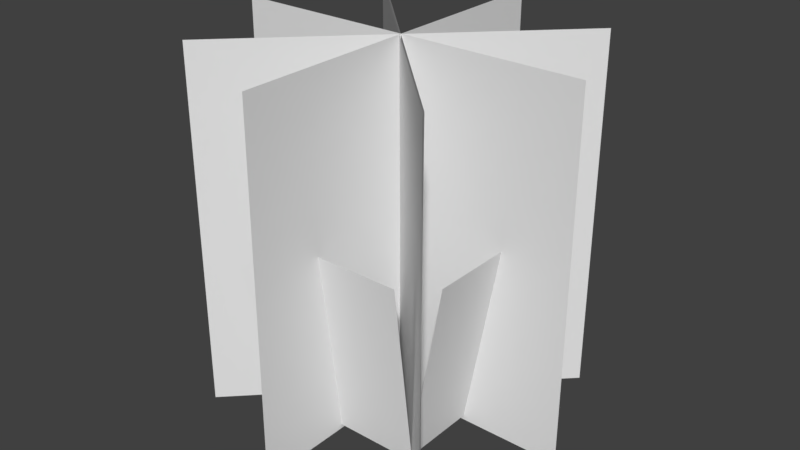# Source: bush04.blend  (saved by Blender 2.79.0; exported with 4.5.12 LTS)
import bpy
from mathutils import Matrix  # noqa: F401  (used for matrix-valued properties, if any)

bpy.ops.wm.read_factory_settings(use_empty=True)
scene = bpy.context.scene
scene.name = 'Scene'

# ---- collections
col_collection_1 = bpy.data.collections.new('Collection 1'); scene.collection.children.link(col_collection_1)

# ---- materials (node trees are filled in below, after node groups)
mat_material_001 = bpy.data.materials.new('Material.001')
mat_material_001.alpha_threshold = 0.0
mat_material_001.use_transparent_shadow = False
mat_material_001.roughness = 0.5

# ---- material node trees

# ---- world
world_world = bpy.data.worlds.new('World'); scene.world = world_world
world_world.color = (0.05088, 0.05088, 0.05088)
world_world.use_sun_shadow = False
world_world.sun_shadow_jitter_overblur = 0.0
world_world.cycles.sampling_method = 'MANUAL'

# ---- meshes
me_plane_008 = bpy.data.meshes.new('Plane.008')
me_plane_008.from_pydata([(-1.0, -1.0, 0.0), (1.0, -1.0, 0.0), (-1.0, 1.0, 0.0), (1.0, 1.0, 0.0)], [], [(0, 1, 3, 2)])
_uv = me_plane_008.uv_layers.new(name='UVMap')
_uv.uv.foreach_set('vector', [0.0001, 9.998e-05, 0.9999, 9.998e-05, 0.9999, 0.9999, 9.998e-05, 0.9999])
me_plane_008.materials.append(mat_material_001)
me_plane_008.use_remesh_preserve_volume = False
me_plane_008.use_remesh_preserve_attributes = False
me_plane_008.use_mirror_vertex_groups = False
me_plane_008.update()
me_plane_007 = bpy.data.meshes.new('Plane.007')
me_plane_007.from_pydata([(-1.0, -1.0, 0.0), (1.0, -1.0, 0.0), (-1.0, 1.0, 0.0), (1.0, 1.0, 0.0)], [], [(0, 1, 3, 2)])
_uv = me_plane_007.uv_layers.new(name='UVMap')
_uv.uv.foreach_set('vector', [0.0001, 9.998e-05, 0.9999, 9.998e-05, 0.9999, 0.9999, 9.998e-05, 0.9999])
me_plane_007.materials.append(mat_material_001)
me_plane_007.use_remesh_preserve_volume = False
me_plane_007.use_remesh_preserve_attributes = False
me_plane_007.use_mirror_vertex_groups = False
me_plane_007.update()
me_plane_006 = bpy.data.meshes.new('Plane.006')
me_plane_006.from_pydata([(-1.0, -1.0, 0.0), (1.0, -1.0, 0.0), (-1.0, 1.0, 0.0), (1.0, 1.0, 0.0)], [], [(0, 1, 3, 2)])
_uv = me_plane_006.uv_layers.new(name='UVMap')
_uv.uv.foreach_set('vector', [0.0001, 9.998e-05, 0.9999, 9.998e-05, 0.9999, 0.9999, 9.998e-05, 0.9999])
me_plane_006.materials.append(mat_material_001)
me_plane_006.use_remesh_preserve_volume = False
me_plane_006.use_remesh_preserve_attributes = False
me_plane_006.use_mirror_vertex_groups = False
me_plane_006.update()
me_plane_005 = bpy.data.meshes.new('Plane.005')
me_plane_005.from_pydata([(-1.0, -1.0, 0.0), (1.0, -1.0, 0.0), (-1.0, 1.0, 0.0), (1.0, 1.0, 0.0)], [], [(0, 1, 3, 2)])
_uv = me_plane_005.uv_layers.new(name='UVMap')
_uv.uv.foreach_set('vector', [0.0001, 9.998e-05, 0.9999, 9.998e-05, 0.9999, 0.9999, 9.998e-05, 0.9999])
me_plane_005.materials.append(mat_material_001)
me_plane_005.use_remesh_preserve_volume = False
me_plane_005.use_remesh_preserve_attributes = False
me_plane_005.use_mirror_vertex_groups = False
me_plane_005.update()
me_plane_004 = bpy.data.meshes.new('Plane.004')
me_plane_004.from_pydata([(-1.0, -1.0, 0.0), (1.0, -1.0, 0.0), (-1.0, 1.0, 0.0), (1.0, 1.0, 0.0)], [], [(0, 1, 3, 2)])
_uv = me_plane_004.uv_layers.new(name='UVMap')
_uv.uv.foreach_set('vector', [0.0001, 9.998e-05, 0.9999, 9.998e-05, 0.9999, 0.9999, 9.998e-05, 0.9999])
me_plane_004.materials.append(mat_material_001)
me_plane_004.use_remesh_preserve_volume = False
me_plane_004.use_remesh_preserve_attributes = False
me_plane_004.use_mirror_vertex_groups = False
me_plane_004.update()
me_plane_003 = bpy.data.meshes.new('Plane.003')
me_plane_003.from_pydata([(-1.0, -1.0, 0.0), (1.0, -1.0, 0.0), (-1.0, 1.0, 0.0), (1.0, 1.0, 0.0)], [], [(0, 1, 3, 2)])
_uv = me_plane_003.uv_layers.new(name='UVMap')
_uv.uv.foreach_set('vector', [0.0001, 9.998e-05, 0.9999, 9.998e-05, 0.9999, 0.9999, 9.998e-05, 0.9999])
me_plane_003.materials.append(mat_material_001)
me_plane_003.use_remesh_preserve_volume = False
me_plane_003.use_remesh_preserve_attributes = False
me_plane_003.use_mirror_vertex_groups = False
me_plane_003.update()
me_plane_002 = bpy.data.meshes.new('Plane.002')
me_plane_002.from_pydata([(-1.0, -1.0, 0.0), (1.0, -1.0, 0.0), (-1.0, 1.0, 0.0), (1.0, 1.0, 0.0)], [], [(0, 1, 3, 2)])
_uv = me_plane_002.uv_layers.new(name='UVMap')
_uv.uv.foreach_set('vector', [0.0001, 9.998e-05, 0.9999, 9.998e-05, 0.9999, 0.9999, 9.998e-05, 0.9999])
me_plane_002.materials.append(mat_material_001)
me_plane_002.use_remesh_preserve_volume = False
me_plane_002.use_remesh_preserve_attributes = False
me_plane_002.use_mirror_vertex_groups = False
me_plane_002.update()
me_plane_001 = bpy.data.meshes.new('Plane.001')
me_plane_001.from_pydata([(-1.0, -1.0, 0.0), (1.0, -1.0, 0.0), (-1.0, 1.0, 0.0), (1.0, 1.0, 0.0)], [], [(0, 1, 3, 2)])
_uv = me_plane_001.uv_layers.new(name='UVMap')
_uv.uv.foreach_set('vector', [0.0001, 9.998e-05, 0.9999, 9.998e-05, 0.9999, 0.9999, 9.998e-05, 0.9999])
me_plane_001.materials.append(mat_material_001)
me_plane_001.use_remesh_preserve_volume = False
me_plane_001.use_remesh_preserve_attributes = False
me_plane_001.use_mirror_vertex_groups = False
me_plane_001.update()
me_plane = bpy.data.meshes.new('Plane')
me_plane.from_pydata([(-1.0, -1.0, 0.0), (1.0, -1.0, 0.0), (-1.0, 1.0, 0.0), (1.0, 1.0, 0.0)], [], [(0, 1, 3, 2)])
_uv = me_plane.uv_layers.new(name='UVMap')
_uv.uv.foreach_set('vector', [0.0001, 9.998e-05, 0.9999, 9.998e-05, 0.9999, 0.9999, 9.998e-05, 0.9999])
me_plane.materials.append(mat_material_001)
me_plane.use_remesh_preserve_volume = False
me_plane.use_remesh_preserve_attributes = False
me_plane.use_mirror_vertex_groups = False
me_plane.update()

# ---- objects
ob_plane_008 = bpy.data.objects.new('Plane.008', me_plane_008)
ob_plane_007 = bpy.data.objects.new('Plane.007', me_plane_007)
ob_plane_006 = bpy.data.objects.new('Plane.006', me_plane_006)
ob_plane_005 = bpy.data.objects.new('Plane.005', me_plane_005)
ob_plane_004 = bpy.data.objects.new('Plane.004', me_plane_004)
ob_plane_003 = bpy.data.objects.new('Plane.003', me_plane_003)
ob_plane_002 = bpy.data.objects.new('Plane.002', me_plane_002)
ob_plane_001 = bpy.data.objects.new('Plane.001', me_plane_001)
ob_plane = bpy.data.objects.new('Plane', me_plane)

# ---- transforms, parenting, visibility, modifiers, constraints
ob_plane_008.location = (0.009687, -0.5193, 0.3059)
ob_plane_008.rotation_euler = (1.443, -2.964e-09, -9.425)
ob_plane_008.scale = (-0.4556, 0.5272, 1.0)
ob_plane_008.lineart.crease_threshold = 0.0
ob_plane_007.location = (0.5305, 0.01357, 0.3059)
ob_plane_007.rotation_euler = (1.393, -5.877e-08, -7.854)
ob_plane_007.scale = (-0.4556, 0.5272, 1.0)
ob_plane_007.lineart.crease_threshold = 0.0
ob_plane_006.location = (-0.001893, 0.522, 0.3059)
ob_plane_006.rotation_euler = (1.383, -3.207e-08, -6.283)
ob_plane_006.scale = (-0.4556, 0.5272, 1.0)
ob_plane_006.lineart.crease_threshold = 0.0
ob_plane_005.location = (-0.4892, 0.01188, 0.3059)
ob_plane_005.rotation_euler = (1.462, -1.25e-09, -4.712)
ob_plane_005.scale = (-0.4556, 0.5272, 1.0)
ob_plane_005.lineart.crease_threshold = 0.0
ob_plane_004.location = (0.0, 0.01188, 0.762)
ob_plane_004.rotation_euler = (1.567, 0.0, -3.927)
ob_plane_004.lineart.crease_threshold = 0.0
ob_plane_003.location = (0.0, 0.01188, 0.762)
ob_plane_003.rotation_euler = (1.567, -0.0, -2.356)
ob_plane_003.lineart.crease_threshold = 0.0
ob_plane_002.location = (0.0, 0.01188, 0.762)
ob_plane_002.rotation_euler = (1.567, -0.0, -0.7854)
ob_plane_002.lineart.crease_threshold = 0.0
ob_plane_001.location = (0.0, 0.01188, 0.762)
ob_plane_001.rotation_euler = (1.567, -0.0, -1.571)
ob_plane_001.lineart.crease_threshold = 0.0
ob_plane.location = (0.0, 0.01188, 0.762)
ob_plane.rotation_euler = (1.567, -0.0, 0.0)
ob_plane.lineart.crease_threshold = 0.0

# ---- collection membership
col_collection_1.objects.link(ob_plane_008)
col_collection_1.objects.link(ob_plane_007)
col_collection_1.objects.link(ob_plane_006)
col_collection_1.objects.link(ob_plane_005)
col_collection_1.objects.link(ob_plane_004)
col_collection_1.objects.link(ob_plane_003)
col_collection_1.objects.link(ob_plane_002)
col_collection_1.objects.link(ob_plane_001)
col_collection_1.objects.link(ob_plane)

# ---- scene / render settings (as saved in the file)
scene.frame_start = 1; scene.frame_end = 250; scene.frame_set(1)
scene.render.engine = 'BLENDER_EEVEE_NEXT'
scene.render.resolution_percentage = 50
scene.render.dither_intensity = 0.0
scene.cycles.use_denoising = False
scene.cycles.samples = 128
scene.cycles.sampling_pattern = 'TABULATED_SOBOL'
scene.cycles.use_adaptive_sampling = False
scene.cycles.use_light_tree = False
scene.cycles.blur_glossy = 0.0
scene.cycles.sample_clamp_indirect = 0.0
scene.view_settings.view_transform = 'Standard'
bpy.context.view_layer.update()

# ---- added for rendering (the .blend has no active camera and no usable light): camera, sun
cam_auto = bpy.data.cameras.new('AutoCamera')
cam_auto.lens = 50.0
cam_auto.sensor_width = 36.0
cam_auto.clip_end = 1000.0
ob_auto_camera = bpy.data.objects.new('AutoCamera', cam_auto)
scene.collection.objects.link(ob_auto_camera)
ob_auto_camera.location = (3.20507, -3.8342, 3.32601)
ob_auto_camera.rotation_euler = (1.09748, -7.21219e-08, 0.694738)
scene.camera = ob_auto_camera
light_auto_sun = bpy.data.lights.new('AutoSun', 'SUN')
light_auto_sun.energy = 3.0
light_auto_sun.angle = 0.0523599
ob_auto_sun = bpy.data.objects.new('AutoSun', light_auto_sun)
scene.collection.objects.link(ob_auto_sun)
ob_auto_sun.rotation_euler = (0.872665, 0.174533, 0.523599)
bpy.context.view_layer.update()
